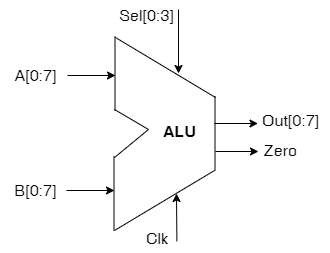

The diagram above was exported from draw.io. Its source (the exported page's mxGraphModel, read from the mxfile embedded in the PNG):
<mxGraphModel dx="2704" dy="603" grid="1" gridSize="10" guides="1" tooltips="1" connect="1" arrows="1" fold="1" page="1" pageScale="1" pageWidth="827" pageHeight="1169" math="0" shadow="0">
  <root>
    <mxCell id="0" />
    <mxCell id="1" parent="0" />
    <mxCell id="2" value="" style="endArrow=none;html=1;rounded=0;" edge="1" parent="1">
      <mxGeometry width="50" height="50" relative="1" as="geometry">
        <mxPoint x="-1413.5" y="1002.5" as="sourcePoint" />
        <mxPoint x="-1413.5" y="927.5" as="targetPoint" />
      </mxGeometry>
    </mxCell>
    <mxCell id="3" value="" style="endArrow=none;html=1;rounded=0;" edge="1" parent="1">
      <mxGeometry width="50" height="50" relative="1" as="geometry">
        <mxPoint x="-1414.5" y="1122.5" as="sourcePoint" />
        <mxPoint x="-1414.5" y="1047.5" as="targetPoint" />
      </mxGeometry>
    </mxCell>
    <mxCell id="4" value="" style="endArrow=none;html=1;rounded=0;" edge="1" parent="1">
      <mxGeometry width="50" height="50" relative="1" as="geometry">
        <mxPoint x="-1313.5" y="1062.5" as="sourcePoint" />
        <mxPoint x="-1313.5" y="987.5" as="targetPoint" />
      </mxGeometry>
    </mxCell>
    <mxCell id="5" value="" style="endArrow=none;html=1;rounded=0;" edge="1" parent="1">
      <mxGeometry width="50" height="50" relative="1" as="geometry">
        <mxPoint x="-1413" y="929" as="sourcePoint" />
        <mxPoint x="-1313" y="989" as="targetPoint" />
      </mxGeometry>
    </mxCell>
    <mxCell id="6" value="" style="endArrow=none;html=1;rounded=0;" edge="1" parent="1">
      <mxGeometry width="50" height="50" relative="1" as="geometry">
        <mxPoint x="-1414" y="1122" as="sourcePoint" />
        <mxPoint x="-1314" y="1062" as="targetPoint" />
      </mxGeometry>
    </mxCell>
    <mxCell id="7" value="" style="endArrow=none;html=1;rounded=0;" edge="1" parent="1">
      <mxGeometry width="50" height="50" relative="1" as="geometry">
        <mxPoint x="-1414" y="1049" as="sourcePoint" />
        <mxPoint x="-1414" y="1001" as="targetPoint" />
        <Array as="points">
          <mxPoint x="-1380" y="1021" />
        </Array>
      </mxGeometry>
    </mxCell>
    <mxCell id="8" style="edgeStyle=orthogonalEdgeStyle;rounded=0;orthogonalLoop=1;jettySize=auto;html=1;endArrow=classic;endFill=1;" edge="1" parent="1">
      <mxGeometry relative="1" as="geometry">
        <mxPoint x="-1413" y="967" as="targetPoint" />
        <mxPoint x="-1461" y="967" as="sourcePoint" />
      </mxGeometry>
    </mxCell>
    <mxCell id="9" value="A[0:7]" style="text;html=1;align=center;verticalAlign=middle;resizable=0;points=[];autosize=1;strokeColor=none;fillColor=none;fontSize=16;" vertex="1" parent="1">
      <mxGeometry x="-1528" y="952" width="70" height="30" as="geometry" />
    </mxCell>
    <mxCell id="10" style="edgeStyle=orthogonalEdgeStyle;rounded=0;orthogonalLoop=1;jettySize=auto;html=1;endArrow=classic;endFill=1;" edge="1" parent="1">
      <mxGeometry relative="1" as="geometry">
        <mxPoint x="-1414" y="1082" as="targetPoint" />
        <mxPoint x="-1462" y="1082" as="sourcePoint" />
      </mxGeometry>
    </mxCell>
    <mxCell id="11" value="B[0:7]" style="text;html=1;align=center;verticalAlign=middle;resizable=0;points=[];autosize=1;strokeColor=none;fillColor=none;fontSize=16;" vertex="1" parent="1">
      <mxGeometry x="-1528" y="1067" width="70" height="30" as="geometry" />
    </mxCell>
    <mxCell id="12" style="edgeStyle=orthogonalEdgeStyle;rounded=0;orthogonalLoop=1;jettySize=auto;html=1;endArrow=classic;endFill=1;" edge="1" parent="1">
      <mxGeometry relative="1" as="geometry">
        <mxPoint x="-1350" y="965" as="targetPoint" />
        <mxPoint x="-1350" y="901" as="sourcePoint" />
      </mxGeometry>
    </mxCell>
    <mxCell id="13" value="Sel[0:3]" style="text;html=1;align=center;verticalAlign=middle;resizable=0;points=[];autosize=1;strokeColor=none;fillColor=none;fontSize=16;" vertex="1" parent="1">
      <mxGeometry x="-1422" y="892" width="80" height="30" as="geometry" />
    </mxCell>
    <mxCell id="14" style="edgeStyle=orthogonalEdgeStyle;rounded=0;orthogonalLoop=1;jettySize=auto;html=1;endArrow=none;endFill=0;startArrow=classic;startFill=1;" edge="1" parent="1">
      <mxGeometry relative="1" as="geometry">
        <mxPoint x="-1314" y="1015" as="targetPoint" />
        <mxPoint x="-1270.5" y="1015" as="sourcePoint" />
      </mxGeometry>
    </mxCell>
    <mxCell id="15" value="Out[0:7]" style="text;html=1;align=center;verticalAlign=middle;resizable=0;points=[];autosize=1;strokeColor=none;fillColor=none;fontSize=16;" vertex="1" parent="1">
      <mxGeometry x="-1278.5" y="997" width="80" height="30" as="geometry" />
    </mxCell>
    <mxCell id="16" style="edgeStyle=orthogonalEdgeStyle;rounded=0;orthogonalLoop=1;jettySize=auto;html=1;startArrow=classic;startFill=1;endArrow=none;endFill=0;" edge="1" parent="1">
      <mxGeometry relative="1" as="geometry">
        <mxPoint x="-1313" y="1043" as="targetPoint" />
        <mxPoint x="-1270" y="1043" as="sourcePoint" />
      </mxGeometry>
    </mxCell>
    <mxCell id="17" value="Zero" style="text;html=1;align=center;verticalAlign=middle;resizable=0;points=[];autosize=1;strokeColor=none;fillColor=none;fontSize=16;" vertex="1" parent="1">
      <mxGeometry x="-1278.5" y="1027" width="60" height="30" as="geometry" />
    </mxCell>
    <mxCell id="18" value="ALU" style="text;html=1;align=center;verticalAlign=middle;resizable=0;points=[];autosize=1;strokeColor=none;fillColor=none;fontSize=16;fontStyle=1" vertex="1" parent="1">
      <mxGeometry x="-1374" y="1008" width="50" height="30" as="geometry" />
    </mxCell>
    <mxCell id="19" value="Clk" style="text;html=1;align=center;verticalAlign=middle;resizable=0;points=[];autosize=1;strokeColor=none;fillColor=none;fontSize=16;" vertex="1" parent="1">
      <mxGeometry x="-1396" y="1115" width="50" height="30" as="geometry" />
    </mxCell>
    <mxCell id="20" value="" style="endArrow=classic;html=1;rounded=0;exitX=1.008;exitY=0.26;exitDx=0;exitDy=0;exitPerimeter=0;" edge="1" parent="1">
      <mxGeometry width="50" height="50" relative="1" as="geometry">
        <mxPoint x="-1351.6" y="1132.8" as="sourcePoint" />
        <mxPoint x="-1352" y="1085" as="targetPoint" />
      </mxGeometry>
    </mxCell>
  </root>
</mxGraphModel>